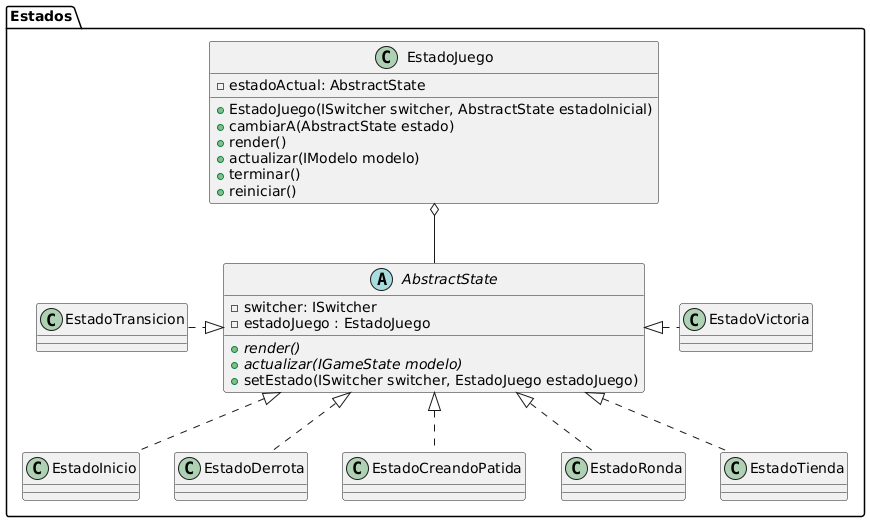

The diagram above was rendered by PlantUML. Its source (embedded in the PNG):
@startuml
package Estados{

class EstadoJuego{
- estadoActual: AbstractState
+ EstadoJuego(ISwitcher switcher, AbstractState estadoInicial)
+ cambiarA(AbstractState estado)
+ render()
+ actualizar(IModelo modelo)
+ terminar()
+ reiniciar()
}

abstract AbstractState{
    - switcher: ISwitcher
    - estadoJuego : EstadoJuego 
{abstract}+ render()
{abstract}+ actualizar(IGameState modelo)
+ setEstado(ISwitcher switcher, EstadoJuego estadoJuego)

}
EstadoJuego o-- AbstractState
AbstractState <|.. EstadoInicio
AbstractState <|.. EstadoDerrota
AbstractState <|.. EstadoCreandoPatida
AbstractState <|.. EstadoRonda
AbstractState <|.. EstadoTienda
EstadoTransicion .|> AbstractState
AbstractState <|. EstadoVictoria
}
@enduml